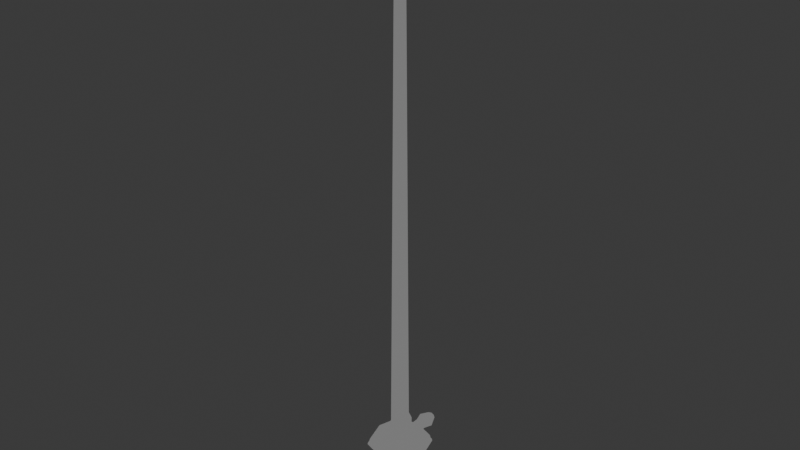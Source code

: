 # Source: sword.blend  (saved by Blender 5.0.118; exported with 4.5.12 LTS)
import bpy
from mathutils import Matrix  # noqa: F401  (used for matrix-valued properties, if any)

bpy.ops.wm.read_factory_settings(use_empty=True)
scene = bpy.context.scene
scene.name = 'Scene'

# ---- collections
col_collection = bpy.data.collections.new('Collection'); scene.collection.children.link(col_collection)

# ---- materials (node trees are filled in below, after node groups)
mat_metal = bpy.data.materials.new('Metal')
mat_grip = bpy.data.materials.new('Grip')

# ---- material node trees
mat_metal.use_nodes = True; mat_metal.node_tree.nodes.clear()
_N = mat_metal.node_tree.nodes; _L = mat_metal.node_tree.links
n0 = _N.new('ShaderNodeOutputMaterial'); n0.name = 'Material Output'; n0.location = (200, 100)
n1 = _N.new('ShaderNodeRGB'); n1.name = 'Color'; n1.location = (-128, 98)
n1.outputs[0].default_value = (0.196, 0.196, 0.196, 1.0)
_L.new(n1.outputs[0], n0.inputs[0])
n0.is_active_output = True
mat_grip.use_nodes = True; mat_grip.node_tree.nodes.clear()
_N = mat_grip.node_tree.nodes; _L = mat_grip.node_tree.links
n0 = _N.new('ShaderNodeOutputMaterial'); n0.name = 'Material Output'; n0.location = (200, 100)
n1 = _N.new('ShaderNodeRGB'); n1.name = 'Color'; n1.location = (-154, 129)
n1.outputs[0].default_value = (0.04323, 0.04323, 0.04323, 1.0)
_L.new(n1.outputs[0], n0.inputs[0])
n0.is_active_output = True

# ---- world
world_world = bpy.data.worlds.new('World'); scene.world = world_world
world_world.use_nodes = True; world_world.node_tree.nodes.clear()
_N = world_world.node_tree.nodes; _L = world_world.node_tree.links
n0 = _N.new('ShaderNodeOutputWorld'); n0.name = 'World Output'; n0.location = (200, 100)
n1 = _N.new('ShaderNodeBackground'); n1.name = 'Background'; n1.location = (-200, 100)
n1.inputs[0].default_value = (0.05088, 0.05088, 0.05088, 1.0)
_L.new(n1.outputs[0], n0.inputs[0])
n0.is_active_output = True
world_world.color = (0.05088, 0.05088, 0.05088)
world_world.sun_shadow_jitter_overblur = 0.0

# ---- meshes
me_cube_001 = bpy.data.meshes.new('Cube.001')
me_cube_001.from_pydata([(-0.005594, -0.02455, 0.1121), (-0.0008481, -0.002626, 1.04), (-0.005594, 0.02457, 0.1121), (-0.0008481, 0.002626, 1.04), (0.005594, -0.02455, 0.1121), (0.0008481, -0.002626, 1.04), (0.005594, 0.02457, 0.1121), (0.0008481, 0.002626, 1.04), (6.322e-12, 0.02455, 0.1121), (8.873e-12, 0.003149, 1.04), (6.322e-12, -0.02455, 0.1121), (8.873e-12, -0.003149, 1.04), (-0.006193, 0.0, 0.1121), (-0.000939, 0.0, 1.04), (0.006193, 0.0, 0.1121), (0.000939, 0.0, 1.04), (6.322e-12, 0.0, 0.1121), (-0.002492, -0.009724, 0.9946), (-0.002492, 0.009724, 0.9946), (0.002492, 0.009724, 0.9946), (0.002492, -0.009724, 0.9946), (6.162e-12, -0.01166, 0.9946), (6.162e-12, 0.01166, 0.9946), (0.002759, 0.0, 0.9946), (-0.002759, 0.0, 0.9946), (-0.0001873, -0.0006654, 1.048), (-0.0001873, 0.0006654, 1.048), (0.0001873, -0.0006654, 1.048), (0.0001873, 0.0006654, 1.048), (4.024e-12, 0.000798, 1.048), (4.024e-12, -0.000798, 1.048), (-0.0002074, 0.0, 1.048), (0.0002074, 0.0, 1.048), (4.024e-12, 0.0, 1.048), (-0.005632, 0.02466, 0.1415), (0.005632, 0.02466, 0.1415), (0.005632, -0.02464, 0.1415), (8.673e-12, -0.02466, 0.1415), (8.673e-12, 0.02466, 0.1415), (0.006235, 0.0, 0.1415), (-0.006235, 0.0, 0.1415), (-0.005632, -0.02464, 0.1415), (-0.005086, -0.0177, 0.1562), (-0.005086, 0.0177, 0.1562), (0.005086, 0.0177, 0.1562), (0.005086, -0.0177, 0.1562), (7.884e-12, -0.02122, 0.1562), (7.884e-12, 0.02122, 0.1562), (0.00563, 0.0, 0.1562), (-0.00563, 0.0, 0.1562), (-0.00167, -0.006864, 1.017), (-0.00167, 0.006864, 1.017), (0.00167, 0.006864, 1.017), (0.00167, -0.006864, 1.017), (7.517e-12, -0.008232, 1.017), (7.517e-12, 0.008232, 1.017), (0.001849, 6.495e-12, 1.017), (-0.001849, 6.495e-12, 1.017)], [], [(57, 13, 3, 51), (55, 9, 7, 52), (56, 15, 5, 53), (54, 11, 1, 50), (16, 14, 4, 10), (13, 1, 25, 31), (48, 23, 20, 45), (47, 22, 19, 44), (49, 24, 18, 43), (45, 20, 21, 46), (44, 19, 23, 48), (43, 18, 22, 47), (3, 13, 31, 26), (12, 16, 10, 0), (53, 5, 11, 54), (51, 3, 9, 55), (2, 8, 16, 12), (15, 7, 28, 32), (42, 17, 24, 49), (5, 15, 32, 27), (8, 6, 14, 16), (52, 7, 15, 56), (50, 1, 13, 57), (33, 31, 25, 30), (32, 33, 30, 27), (28, 29, 33, 32), (29, 26, 31, 33), (1, 11, 30, 25), (7, 9, 29, 28), (11, 5, 27, 30), (9, 3, 26, 29), (46, 21, 17, 42), (10, 37, 41, 0), (0, 41, 40, 12), (2, 34, 38, 8), (6, 35, 39, 14), (4, 36, 37, 10), (12, 40, 34, 2), (8, 38, 35, 6), (14, 39, 36, 4), (37, 46, 42, 41), (41, 42, 49, 40), (34, 43, 47, 38), (35, 44, 48, 39), (36, 45, 46, 37), (40, 49, 43, 34), (38, 47, 44, 35), (39, 48, 45, 36), (17, 50, 57, 24), (19, 52, 56, 23), (18, 51, 55, 22), (20, 53, 54, 21), (21, 54, 50, 17), (23, 56, 53, 20), (22, 55, 52, 19), (24, 57, 51, 18)])
me_cube_001.polygons.foreach_set('use_smooth', [True] * 56)
_uv = me_cube_001.uv_layers.new(name='UVMap')
_uv.uv.foreach_set('vector', [0.6195, 0.125, 0.625, 0.125, 0.625, 0.25, 0.6195, 0.25, 0.6195, 0.375, 0.625, 0.375, 0.625, 0.5, 0.6195, 0.5, 0.6195, 0.625, 0.625, 0.625, 0.625, 0.75, 0.6195, 0.75, 0.6195, 0.875, 0.625, 0.875, 0.625, 1.0, 0.6195, 1.0, 0.25, 0.625, 0.375, 0.625, 0.375, 0.75, 0.25, 0.75, 0.625, 0.125, 0.625, 0.0, 0.625, 0.0, 0.625, 0.125, 0.3848, 0.625, 0.6141, 0.625, 0.6141, 0.75, 0.3848, 0.75, 0.3848, 0.375, 0.6141, 0.375, 0.6141, 0.5, 0.3848, 0.5, 0.3848, 0.125, 0.6141, 0.125, 0.6141, 0.25, 0.3848, 0.25, 0.3848, 0.75, 0.6141, 0.75, 0.6141, 0.875, 0.3848, 0.875, 0.3848, 0.5, 0.6141, 0.5, 0.6141, 0.625, 0.3848, 0.625, 0.3848, 0.25, 0.6141, 0.25, 0.6141, 0.375, 0.3848, 0.375, 0.625, 0.25, 0.625, 0.125, 0.625, 0.125, 0.625, 0.25, 0.125, 0.625, 0.25, 0.625, 0.25, 0.75, 0.125, 0.75, 0.6195, 0.75, 0.625, 0.75, 0.625, 0.875, 0.6195, 0.875, 0.6195, 0.25, 0.625, 0.25, 0.625, 0.375, 0.6195, 0.375, 0.125, 0.5, 0.25, 0.5, 0.25, 0.625, 0.125, 0.625, 0.625, 0.625, 0.625, 0.5, 0.625, 0.5, 0.625, 0.625, 0.3848, 0.0, 0.6141, 0.0, 0.6141, 0.125, 0.3848, 0.125, 0.625, 0.75, 0.625, 0.625, 0.625, 0.625, 0.625, 0.75, 0.25, 0.5, 0.375, 0.5, 0.375, 0.625, 0.25, 0.625, 0.6195, 0.5, 0.625, 0.5, 0.625, 0.625, 0.6195, 0.625, 0.6195, 0.0, 0.625, 0.0, 0.625, 0.125, 0.6195, 0.125, 0.75, 0.625, 0.875, 0.625, 0.875, 0.75, 0.75, 0.75, 0.625, 0.625, 0.75, 0.625, 0.75, 0.75, 0.625, 0.75, 0.625, 0.5, 0.75, 0.5, 0.75, 0.625, 0.625, 0.625, 0.75, 0.5, 0.875, 0.5, 0.875, 0.625, 0.75, 0.625, 0.625, 1.0, 0.625, 0.875, 0.625, 0.875, 0.625, 1.0, 0.625, 0.5, 0.625, 0.375, 0.625, 0.375, 0.625, 0.5, 0.625, 0.875, 0.625, 0.75, 0.625, 0.75, 0.625, 0.875, 0.625, 0.375, 0.625, 0.25, 0.625, 0.25, 0.625, 0.375, 0.3848, 0.875, 0.6141, 0.875, 0.6141, 1.0, 0.3848, 1.0, 0.375, 0.875, 0.3809, 0.875, 0.3809, 1.0, 0.375, 1.0, 0.375, 0.0, 0.3809, 0.0, 0.3809, 0.125, 0.375, 0.125, 0.375, 0.25, 0.3809, 0.25, 0.3809, 0.375, 0.375, 0.375, 0.375, 0.5, 0.3809, 0.5, 0.3809, 0.625, 0.375, 0.625, 0.375, 0.75, 0.3809, 0.75, 0.3809, 0.875, 0.375, 0.875, 0.375, 0.125, 0.3809, 0.125, 0.3809, 0.25, 0.375, 0.25, 0.375, 0.375, 0.3809, 0.375, 0.3809, 0.5, 0.375, 0.5, 0.375, 0.625, 0.3809, 0.625, 0.3809, 0.75, 0.375, 0.75, 0.3809, 0.875, 0.3848, 0.875, 0.3848, 1.0, 0.3809, 1.0, 0.3809, 0.0, 0.3848, 0.0, 0.3848, 0.125, 0.3809, 0.125, 0.3809, 0.25, 0.3848, 0.25, 0.3848, 0.375, 0.3809, 0.375, 0.3809, 0.5, 0.3848, 0.5, 0.3848, 0.625, 0.3809, 0.625, 0.3809, 0.75, 0.3848, 0.75, 0.3848, 0.875, 0.3809, 0.875, 0.3809, 0.125, 0.3848, 0.125, 0.3848, 0.25, 0.3809, 0.25, 0.3809, 0.375, 0.3848, 0.375, 0.3848, 0.5, 0.3809, 0.5, 0.3809, 0.625, 0.3848, 0.625, 0.3848, 0.75, 0.3809, 0.75, 0.6141, 0.0, 0.6195, 0.0, 0.6195, 0.125, 0.6141, 0.125, 0.6141, 0.5, 0.6195, 0.5, 0.6195, 0.625, 0.6141, 0.625, 0.6141, 0.25, 0.6195, 0.25, 0.6195, 0.375, 0.6141, 0.375, 0.6141, 0.75, 0.6195, 0.75, 0.6195, 0.875, 0.6141, 0.875, 0.6141, 0.875, 0.6195, 0.875, 0.6195, 1.0, 0.6141, 1.0, 0.6141, 0.625, 0.6195, 0.625, 0.6195, 0.75, 0.6141, 0.75, 0.6141, 0.375, 0.6195, 0.375, 0.6195, 0.5, 0.6141, 0.5, 0.6141, 0.125, 0.6195, 0.125, 0.6195, 0.25, 0.6141, 0.25])
me_cube_001.materials.append(mat_metal)
me_cube_001.update()
me_cube_002 = bpy.data.meshes.new('Cube.002')
me_cube_002.from_pydata([(-0.02669, 0.08653, 0.1016), (-0.02669, 0.08653, 0.1115), (0.02669, 0.08653, 0.1016), (0.02669, 0.08653, 0.1115), (-0.03497, 0.0, 0.101), (-0.03497, 0.0, 0.1121), (0.03497, 0.0, 0.101), (0.03497, 0.0, 0.1121), (-0.0381, 0.05727, 0.1115), (0.0381, 0.05727, 0.1016), (-0.0381, 0.05727, 0.1016), (0.0381, 0.05727, 0.1115), (-0.05594, 0.07187, 0.1128), (0.05594, 0.07187, 0.1003), (-0.05594, 0.07187, 0.1003), (0.05594, 0.07187, 0.1128), (0.0, 0.08797, 0.1005), (0.0, 0.08797, 0.1126), (2.29e-10, 0.0, 0.1121), (2.29e-10, 0.0, 0.101), (0.0, 0.05727, 0.1004), (0.0, 0.05727, 0.1127), (0.0, 0.07187, 0.1142), (0.0, 0.07187, 0.0989), (-0.03402, 0.08653, 0.1065), (0.03402, 0.08653, 0.1065), (0.03497, 0.0, 0.1065), (-0.03497, 0.0, 0.1065), (0.0419, 0.05727, 0.1065), (-0.0419, 0.05727, 0.1065), (0.06152, 0.07187, 0.1065), (-0.06152, 0.07187, 0.1065), (0.0, 0.08797, 0.1065), (-0.02669, -0.08653, 0.1016), (-0.02669, -0.08653, 0.1115), (0.02669, -0.08653, 0.1016), (0.02669, -0.08653, 0.1115), (-0.0381, -0.05727, 0.1115), (0.0381, -0.05727, 0.1016), (-0.0381, -0.05727, 0.1016), (0.0381, -0.05727, 0.1115), (-0.05594, -0.07187, 0.1128), (0.05594, -0.07187, 0.1003), (-0.05594, -0.07187, 0.1003), (0.05594, -0.07187, 0.1128), (0.0, -0.08797, 0.1005), (0.0, -0.08797, 0.1126), (0.0, -0.05727, 0.1004), (0.0, -0.05727, 0.1127), (0.0, -0.07187, 0.1142), (0.0, -0.07187, 0.0989), (-0.03402, -0.08653, 0.1065), (0.03402, -0.08653, 0.1065), (0.0419, -0.05727, 0.1065), (-0.0419, -0.05727, 0.1065), (0.06152, -0.07187, 0.1065), (-0.06152, -0.07187, 0.1065), (0.0, -0.08797, 0.1065)], [], [(31, 12, 1, 24), (32, 17, 3, 25), (21, 8, 5, 18), (20, 9, 6, 19), (28, 11, 7, 26), (30, 15, 11, 28), (23, 13, 9, 20), (22, 12, 8, 21), (27, 5, 8, 29), (17, 1, 12, 22), (16, 2, 13, 23), (25, 3, 15, 30), (29, 8, 12, 31), (0, 16, 23, 14), (3, 17, 22, 15), (15, 22, 21, 11), (14, 23, 20, 10), (10, 20, 19, 4), (11, 21, 18, 7), (24, 1, 17, 32), (0, 24, 32, 16), (10, 29, 31, 14), (2, 25, 30, 13), (4, 27, 29, 10), (13, 30, 28, 9), (9, 28, 26, 6), (16, 32, 25, 2), (14, 31, 24, 0), (56, 51, 34, 41), (57, 52, 36, 46), (48, 18, 5, 37), (47, 19, 6, 38), (53, 26, 7, 40), (55, 53, 40, 44), (50, 47, 38, 42), (49, 48, 37, 41), (27, 54, 37, 5), (46, 49, 41, 34), (45, 50, 42, 35), (52, 55, 44, 36), (54, 56, 41, 37), (33, 43, 50, 45), (36, 44, 49, 46), (44, 40, 48, 49), (43, 39, 47, 50), (39, 4, 19, 47), (40, 7, 18, 48), (51, 57, 46, 34), (33, 45, 57, 51), (39, 43, 56, 54), (35, 42, 55, 52), (4, 39, 54, 27), (42, 38, 53, 55), (38, 6, 26, 53), (45, 35, 52, 57), (43, 33, 51, 56)])
me_cube_002.polygons.foreach_set('use_smooth', [True] * 56)
_uv = me_cube_002.uv_layers.new(name='UVMap')
_uv.uv.foreach_set('vector', [0.5, 0.2325, 0.625, 0.2325, 0.625, 0.25, 0.5, 0.25, 0.5, 0.375, 0.625, 0.375, 0.625, 0.5, 0.5, 0.5, 0.75, 0.5351, 0.875, 0.5351, 0.875, 0.625, 0.75, 0.625, 0.25, 0.5351, 0.375, 0.5351, 0.375, 0.625, 0.25, 0.625, 0.5, 0.5351, 0.625, 0.5351, 0.625, 0.625, 0.5, 0.625, 0.5, 0.5175, 0.625, 0.5175, 0.625, 0.5351, 0.5, 0.5351, 0.25, 0.5175, 0.375, 0.5175, 0.375, 0.5351, 0.25, 0.5351, 0.75, 0.5175, 0.875, 0.5175, 0.875, 0.5351, 0.75, 0.5351, 0.5, 0.125, 0.625, 0.125, 0.625, 0.2149, 0.5, 0.2149, 0.75, 0.5, 0.875, 0.5, 0.875, 0.5175, 0.75, 0.5175, 0.25, 0.5, 0.375, 0.5, 0.375, 0.5175, 0.25, 0.5175, 0.5, 0.5, 0.625, 0.5, 0.625, 0.5175, 0.5, 0.5175, 0.5, 0.2149, 0.625, 0.2149, 0.625, 0.2325, 0.5, 0.2325, 0.125, 0.5, 0.25, 0.5, 0.25, 0.5175, 0.125, 0.5175, 0.625, 0.5, 0.75, 0.5, 0.75, 0.5175, 0.625, 0.5175, 0.625, 0.5175, 0.75, 0.5175, 0.75, 0.5351, 0.625, 0.5351, 0.125, 0.5175, 0.25, 0.5175, 0.25, 0.5351, 0.125, 0.5351, 0.125, 0.5351, 0.25, 0.5351, 0.25, 0.625, 0.125, 0.625, 0.625, 0.5351, 0.75, 0.5351, 0.75, 0.625, 0.625, 0.625, 0.5, 0.25, 0.625, 0.25, 0.625, 0.375, 0.5, 0.375, 0.375, 0.25, 0.5, 0.25, 0.5, 0.375, 0.375, 0.375, 0.375, 0.2149, 0.5, 0.2149, 0.5, 0.2325, 0.375, 0.2325, 0.375, 0.5, 0.5, 0.5, 0.5, 0.5175, 0.375, 0.5175, 0.375, 0.125, 0.5, 0.125, 0.5, 0.2149, 0.375, 0.2149, 0.375, 0.5175, 0.5, 0.5175, 0.5, 0.5351, 0.375, 0.5351, 0.375, 0.5351, 0.5, 0.5351, 0.5, 0.625, 0.375, 0.625, 0.375, 0.375, 0.5, 0.375, 0.5, 0.5, 0.375, 0.5, 0.375, 0.2325, 0.5, 0.2325, 0.5, 0.25, 0.375, 0.25, 0.5, 0.2325, 0.5, 0.25, 0.625, 0.25, 0.625, 0.2325, 0.5, 0.375, 0.5, 0.5, 0.625, 0.5, 0.625, 0.375, 0.75, 0.5351, 0.75, 0.625, 0.875, 0.625, 0.875, 0.5351, 0.25, 0.5351, 0.25, 0.625, 0.375, 0.625, 0.375, 0.5351, 0.5, 0.5351, 0.5, 0.625, 0.625, 0.625, 0.625, 0.5351, 0.5, 0.5175, 0.5, 0.5351, 0.625, 0.5351, 0.625, 0.5175, 0.25, 0.5175, 0.25, 0.5351, 0.375, 0.5351, 0.375, 0.5175, 0.75, 0.5175, 0.75, 0.5351, 0.875, 0.5351, 0.875, 0.5175, 0.5, 0.125, 0.5, 0.2149, 0.625, 0.2149, 0.625, 0.125, 0.75, 0.5, 0.75, 0.5175, 0.875, 0.5175, 0.875, 0.5, 0.25, 0.5, 0.25, 0.5175, 0.375, 0.5175, 0.375, 0.5, 0.5, 0.5, 0.5, 0.5175, 0.625, 0.5175, 0.625, 0.5, 0.5, 0.2149, 0.5, 0.2325, 0.625, 0.2325, 0.625, 0.2149, 0.125, 0.5, 0.125, 0.5175, 0.25, 0.5175, 0.25, 0.5, 0.625, 0.5, 0.625, 0.5175, 0.75, 0.5175, 0.75, 0.5, 0.625, 0.5175, 0.625, 0.5351, 0.75, 0.5351, 0.75, 0.5175, 0.125, 0.5175, 0.125, 0.5351, 0.25, 0.5351, 0.25, 0.5175, 0.125, 0.5351, 0.125, 0.625, 0.25, 0.625, 0.25, 0.5351, 0.625, 0.5351, 0.625, 0.625, 0.75, 0.625, 0.75, 0.5351, 0.5, 0.25, 0.5, 0.375, 0.625, 0.375, 0.625, 0.25, 0.375, 0.25, 0.375, 0.375, 0.5, 0.375, 0.5, 0.25, 0.375, 0.2149, 0.375, 0.2325, 0.5, 0.2325, 0.5, 0.2149, 0.375, 0.5, 0.375, 0.5175, 0.5, 0.5175, 0.5, 0.5, 0.375, 0.125, 0.375, 0.2149, 0.5, 0.2149, 0.5, 0.125, 0.375, 0.5175, 0.375, 0.5351, 0.5, 0.5351, 0.5, 0.5175, 0.375, 0.5351, 0.375, 0.625, 0.5, 0.625, 0.5, 0.5351, 0.375, 0.375, 0.375, 0.5, 0.5, 0.5, 0.5, 0.375, 0.375, 0.2325, 0.375, 0.25, 0.5, 0.25, 0.5, 0.2325])
me_cube_002.materials.append(mat_metal)
me_cube_002.update()
me_cube_003 = bpy.data.meshes.new('Cube.003')
me_cube_003.from_pydata([(-0.006134, -0.006134, -0.04648), (-0.01392, -0.01392, 0.06444), (-0.006134, 0.006134, -0.04648), (-0.01392, 0.01392, 0.06444), (0.006134, -0.006134, -0.04648), (0.01392, -0.01392, 0.06444), (0.006134, 0.006134, -0.04648), (0.01392, 0.01392, 0.06444), (-0.007999, 0.0, -0.04648), (-0.01815, 4.222e-12, 0.06443), (0.007999, 0.0, -0.04648), (0.01815, 4.222e-12, 0.06443), (1e-11, 0.007999, -0.04648), (3.724e-11, 0.01815, 0.06443), (1e-11, -0.007999, -0.04648), (3.724e-11, -0.01815, 0.06443), (-0.04864, -3.291e-10, 0.06198), (1e-11, 0.0, -0.04648), (-0.01828, -1.185e-11, 0.07512), (5.331e-11, -1.185e-11, 0.07512), (-0.0373, 0.0373, 0.06198), (1.412e-10, 0.04864, 0.06198), (0.0373, 0.0373, 0.06198), (0.04313, -2.863e-10, 0.06199), (0.03308, -0.03308, 0.06198), (1.178e-10, -0.04313, 0.06199), (-0.0373, -0.0373, 0.06198), (-0.04864, -3.291e-10, 0.06433), (-0.0373, -0.0373, 0.06433), (0.04686, -3.291e-10, 0.06813), (0.03594, 0.03594, 0.06814), (-0.03594, 0.03594, 0.06814), (1.412e-10, 0.04686, 0.06813), (0.03594, -0.03594, 0.06814), (1.412e-10, -0.04864, 0.06433), (-0.01053, -0.01053, -0.01835), (-0.01053, 0.01053, -0.01835), (0.01053, 0.01053, -0.01835), (0.01053, -0.01053, -0.01835), (0.01372, 0.0, -0.01835), (-0.01372, 0.0, -0.01835), (0.0, -0.01372, -0.01835), (0.0, 0.01372, -0.01835), (-0.00972, 0.00972, -0.03965), (0.00972, 0.00972, -0.03965), (0.00972, -0.00972, -0.03965), (0.01267, 0.0, -0.03965), (-0.01267, 0.0, -0.03965), (1.022e-11, -0.01267, -0.03965), (1.022e-11, 0.01267, -0.03965), (-0.00972, -0.00972, -0.03965), (-0.01176, -0.01176, 0.03992), (-0.01176, 0.01176, 0.03992), (0.01176, 0.01176, 0.03992), (0.01176, -0.01176, 0.03992), (0.01534, 0.0, 0.03992), (-0.01534, 0.0, 0.03992), (0.0, -0.01534, 0.03992), (0.0, 0.01534, 0.03992), (-0.00851, -0.00851, -0.03294), (-0.00851, 0.00851, -0.03294), (0.00851, 0.00851, -0.03294), (0.00851, -0.00851, -0.03294), (0.0111, 0.0, -0.03294), (-0.0111, 0.0, -0.03294), (6.231e-12, -0.0111, -0.03294), (6.231e-12, 0.0111, -0.03294), (-0.01402, 0.01402, 0.07512), (5.331e-11, 0.01828, 0.07512), (0.01402, 0.01402, 0.07512), (0.01828, -1.185e-11, 0.07512), (0.01402, -0.01402, 0.07512), (5.331e-11, -0.01828, 0.07512), (-0.01402, -0.01402, 0.07512), (-0.04686, -3.291e-10, 0.06813), (-0.0373, 0.0373, 0.06433), (1.412e-10, 0.04864, 0.06433), (0.0373, 0.0373, 0.06433), (0.04864, -3.291e-10, 0.06433), (0.0373, -0.0373, 0.06433), (1.412e-10, -0.04686, 0.06813), (-0.03594, -0.03594, 0.06814), (-0.01828, -1.185e-11, 0.06617), (-0.01402, 0.01402, 0.06617), (5.331e-11, 0.01828, 0.06617), (0.01402, 0.01402, 0.06617), (0.01828, -1.185e-11, 0.06617), (0.01402, -0.01402, 0.06617), (5.331e-11, -0.01828, 0.06617), (-0.01402, -0.01402, 0.06617), (-0.04313, -2.863e-10, 0.06199), (-0.03308, 0.03308, 0.06198), (1.178e-10, 0.04313, 0.06199), (0.03308, 0.03308, 0.06198), (0.04864, -3.291e-10, 0.06198), (0.0373, -0.0373, 0.06198), (1.412e-10, -0.04864, 0.06198), (-0.03308, -0.03308, 0.06198), (-0.01973, 0.01973, 0.06573), (-0.02573, -8.391e-11, 0.06573), (-0.01973, -0.01973, 0.06573), (0.01973, 0.01973, 0.06573), (6.167e-11, 0.02573, 0.06573), (0.02573, -8.391e-11, 0.06573), (0.01973, -0.01973, 0.06573), (6.167e-11, -0.02573, 0.06573), (-0.02122, 0.02122, 0.07494), (-0.02767, -1.161e-10, 0.07494), (0.02122, 0.02122, 0.07494), (8.22e-11, 0.02767, 0.07494), (0.02122, -0.02122, 0.07494), (0.02767, -1.161e-10, 0.07494), (-0.02122, -0.02122, 0.07494), (8.22e-11, -0.02767, 0.07494), (-0.02395, 0.02395, 0.07368), (0.02395, 0.02395, 0.07368), (0.02395, -0.02395, 0.07368), (-0.02395, -0.02395, 0.07368), (-0.03122, -1.555e-10, 0.07368), (9.313e-11, 0.03122, 0.07368), (0.03122, -1.555e-10, 0.07368), (9.313e-11, -0.03122, 0.07368), (-0.05192, -3.248e-10, 0.0544), (-0.03981, 0.03981, 0.0544), (1.214e-10, 0.05192, 0.0544), (0.03981, 0.03981, 0.0544), (0.05192, -3.248e-10, 0.0544), (0.03981, -0.03981, 0.0544), (1.214e-10, -0.05192, 0.0544), (-0.03981, -0.03981, 0.0544), (-0.04604, -2.791e-10, 0.0544), (-0.03531, 0.03531, 0.0544), (9.636e-11, 0.04604, 0.0544), (0.03531, 0.03531, 0.0544), (0.04604, -2.791e-10, 0.0544), (0.03531, -0.03531, 0.0544), (9.636e-11, -0.04604, 0.0544), (-0.03531, -0.03531, 0.0544), (0.05153, -3.322e-10, 0.05743), (1.307e-10, 0.05153, 0.05743), (0.03952, 0.03952, 0.05743), (0.03952, -0.03952, 0.05743), (1.307e-10, -0.05153, 0.05743), (-0.03952, -0.03952, 0.05743), (-0.05153, -3.322e-10, 0.05743), (-0.03952, 0.03952, 0.05743), (-0.0104, 0.0104, 0.0334), (0.0104, 0.0104, 0.0334), (0.0104, -0.0104, 0.0334), (0.01356, 0.0, 0.0334), (-0.01356, 0.0, 0.0334), (0.0, -0.01356, 0.0334), (0.0, 0.01356, 0.0334), (-0.0104, -0.0104, 0.0334), (-0.01478, 0.04796, 0.04249), (-0.007156, 0.05427, 0.02366), (-0.007197, 0.0552, 9.607e-05), (-0.007186, 0.04986, -0.0155), (-0.006936, 0.03961, -0.02896), (-0.007696, 0.0259, -0.03618), (1.536e-12, 0.02896, -0.03722), (1.414e-12, 0.04342, -0.03068), (-8.635e-12, 0.05607, -0.01553), (-2.705e-12, 0.06294, 0.001967), (1.237e-12, 0.06185, 0.02592), (3.912e-11, 0.05696, 0.04326), (0.007696, 0.0259, -0.03618), (0.006936, 0.03961, -0.02896), (0.007186, 0.04986, -0.0155), (0.007197, 0.0552, 9.607e-05), (0.007156, 0.05427, 0.02366), (0.01478, 0.04796, 0.04249), (0.006763, 0.0242, -0.02985), (0.006115, 0.0365, -0.02362), (0.006355, 0.04454, -0.01374), (0.006373, 0.04987, -0.0002859), (0.006339, 0.04975, 0.02292), (0.01311, 0.04422, 0.04225), (-1.886e-12, 0.02688, -0.03078), (-2.061e-12, 0.03985, -0.02516), (-1.316e-11, 0.05004, -0.01378), (-7.503e-12, 0.05673, 0.001365), (-3.494e-12, 0.05648, 0.02492), (2.978e-11, 0.05221, 0.04294), (-0.006763, 0.0242, -0.02985), (-0.006115, 0.0365, -0.02362), (-0.006355, 0.04454, -0.01374), (-0.006373, 0.04987, -0.0002859), (-0.006339, 0.04975, 0.02292), (-0.01311, 0.04422, 0.04225), (1.135e-10, 0.05395, 0.04878), (0.02336, 0.04397, 0.04845), (0.02071, 0.04005, 0.04835), (9.88e-11, 0.0489, 0.04865), (-0.02071, 0.04005, 0.04835), (-0.02336, 0.04397, 0.04845), (-0.00881, 0.05125, 0.03308), (1.621e-11, 0.05969, 0.03459), (0.00881, 0.05125, 0.03308), (0.00781, 0.04709, 0.03258), (1.056e-11, 0.05457, 0.03393), (-0.00781, 0.04709, 0.03258), (1.192e-10, 0.05248, 0.05284), (0.03525, 0.04097, 0.05275), (0.03126, 0.03662, 0.05272), (9.704e-11, 0.04683, 0.05281), (-0.03126, 0.03662, 0.05272), (-0.03525, 0.04097, 0.05275)], [], [(56, 82, 83, 52), (58, 84, 85, 53), (55, 86, 87, 54), (57, 88, 89, 51), (17, 10, 4, 14), (104, 103, 23, 24), (103, 101, 93, 23), (12, 6, 10, 17), (53, 85, 86, 55), (51, 89, 82, 56), (2, 12, 17, 8), (106, 67, 68, 109), (108, 69, 70, 111), (8, 17, 14, 0), (54, 87, 88, 57), (52, 83, 84, 58), (19, 18, 73, 72), (68, 67, 18, 19), (69, 68, 19, 70), (70, 19, 72, 71), (102, 98, 91, 92), (99, 100, 97, 90), (112, 73, 18, 107), (101, 102, 92, 93), (26, 96, 34, 28), (20, 16, 27, 75), (16, 26, 28, 27), (94, 22, 77, 78), (22, 21, 76, 77), (96, 95, 79, 34), (21, 20, 75, 76), (95, 94, 78, 79), (105, 104, 24, 25), (110, 71, 72, 113), (98, 99, 90, 91), (109, 68, 69, 108), (111, 70, 71, 110), (100, 105, 25, 97), (113, 72, 73, 112), (60, 36, 42, 66), (62, 38, 41, 65), (59, 35, 40, 64), (61, 37, 39, 63), (65, 41, 35, 59), (63, 39, 38, 62), (66, 42, 37, 61), (64, 40, 36, 60), (8, 47, 43, 2), (12, 49, 44, 6), (10, 46, 45, 4), (14, 48, 50, 0), (6, 44, 46, 10), (0, 50, 47, 8), (4, 45, 48, 14), (2, 43, 49, 12), (146, 52, 58, 152), (148, 54, 57, 151), (153, 51, 56, 150), (147, 53, 55, 149), (151, 57, 51, 153), (149, 55, 54, 148), (152, 58, 53, 147), (150, 56, 52, 146), (47, 64, 60, 43), (192, 193, 183, 177), (46, 63, 62, 45), (48, 65, 59, 50), (44, 61, 63, 46), (50, 59, 64, 47), (45, 62, 65, 48), (191, 192, 177, 171), (74, 31, 75, 27), (32, 30, 77, 76), (29, 33, 79, 78), (80, 81, 28, 34), (81, 74, 27, 28), (30, 29, 78, 77), (31, 32, 76, 75), (33, 80, 34, 79), (9, 3, 83, 82), (13, 7, 85, 84), (11, 5, 87, 86), (15, 1, 89, 88), (1, 9, 82, 89), (7, 11, 86, 85), (3, 13, 84, 83), (5, 15, 88, 87), (143, 144, 122, 129), (92, 91, 131, 132), (142, 143, 129, 128), (23, 93, 133, 134), (138, 141, 127, 126), (90, 97, 137, 130), (139, 140, 125, 124), (141, 142, 128, 127), (1, 15, 105, 100), (3, 9, 99, 98), (15, 5, 104, 105), (7, 13, 102, 101), (9, 1, 100, 99), (13, 3, 98, 102), (11, 7, 101, 103), (5, 11, 103, 104), (107, 18, 67, 106), (118, 107, 106, 114), (121, 113, 112, 117), (120, 111, 110, 116), (119, 109, 108, 115), (116, 110, 113, 121), (117, 112, 107, 118), (115, 108, 111, 120), (114, 106, 109, 119), (31, 114, 119, 32), (30, 115, 120, 29), (81, 117, 118, 74), (33, 116, 121, 80), (32, 119, 115, 30), (29, 120, 116, 33), (80, 121, 117, 81), (74, 118, 114, 31), (131, 130, 122, 123), (190, 191, 171, 165), (135, 134, 126, 127), (137, 136, 128, 129), (130, 137, 129, 122), (134, 133, 125, 126), (195, 190, 165, 154), (136, 135, 127, 128), (25, 24, 135, 136), (91, 90, 130, 131), (140, 138, 126, 125), (93, 92, 132, 133), (24, 23, 134, 135), (145, 139, 124, 123), (144, 145, 123, 122), (97, 25, 136, 137), (16, 20, 145, 144), (20, 21, 139, 145), (22, 94, 138, 140), (95, 96, 142, 141), (21, 22, 140, 139), (94, 95, 141, 138), (96, 26, 143, 142), (26, 16, 144, 143), (40, 150, 146, 36), (42, 152, 147, 37), (39, 149, 148, 38), (41, 151, 153, 35), (37, 147, 149, 39), (35, 153, 150, 40), (38, 148, 151, 41), (36, 146, 152, 42), (193, 194, 189, 183), (194, 195, 154, 189), (196, 197, 164, 155), (155, 164, 163, 156), (156, 163, 162, 157), (157, 162, 161, 158), (158, 161, 160, 159), (159, 160, 49, 43), (197, 198, 170, 164), (164, 170, 169, 163), (163, 169, 168, 162), (162, 168, 167, 161), (161, 167, 166, 160), (160, 166, 44, 49), (198, 199, 176, 170), (170, 176, 175, 169), (169, 175, 174, 168), (168, 174, 173, 167), (167, 173, 172, 166), (166, 172, 61, 44), (199, 200, 182, 176), (176, 182, 181, 175), (175, 181, 180, 174), (174, 180, 179, 173), (173, 179, 178, 172), (172, 178, 66, 61), (200, 201, 188, 182), (182, 188, 187, 181), (181, 187, 186, 180), (180, 186, 185, 179), (179, 185, 184, 178), (178, 184, 60, 66), (201, 196, 155, 188), (188, 155, 156, 187), (187, 156, 157, 186), (186, 157, 158, 185), (185, 158, 159, 184), (184, 159, 43, 60), (206, 207, 195, 194), (205, 206, 194, 193), (207, 202, 190, 195), (202, 203, 191, 190), (203, 204, 192, 191), (204, 205, 193, 192), (189, 154, 196, 201), (183, 189, 201, 200), (177, 183, 200, 199), (171, 177, 199, 198), (165, 171, 198, 197), (154, 165, 197, 196), (133, 132, 205, 204), (125, 133, 204, 203), (124, 125, 203, 202), (123, 124, 202, 207), (132, 131, 206, 205), (131, 123, 207, 206)])
me_cube_003.polygons.foreach_set('use_smooth', [True] * 208)
me_cube_003.polygons.foreach_set('material_index', [1, 1, 1, 1, 0, 0, 0, 0, 1, 1, 0, 0, 0, 0, 1, 1, 0, 0, 0, 0, 0, 0, 0, 0, 0, 0, 0, 0, 0, 0, 0, 0, 0, 0, 0, 0, 0, 0, 0, 1, 1, 1, 1, 1, 1, 1, 1, 0, 0, 0, 0, 0, 0, 0, 0, 1, 1, 1, 1, 1, 1, 1, 1, 0, 1, 0, 0, 0, 0, 0, 0, 0, 0, 0, 0, 0, 0, 0, 0, 0, 0, 0, 0, 0, 0, 0, 0, 0, 0, 0, 0, 0, 0, 0, 0, 0, 0, 0, 0, 0, 0, 0, 0, 0, 0, 0, 0, 0, 0, 0, 0, 0, 0, 0, 0, 0, 0, 0, 0, 0, 0, 0, 0, 0, 0, 0, 0, 0, 0, 0, 0, 0, 0, 0, 0, 0, 0, 0, 0, 0, 0, 0, 0, 0, 1, 1, 1, 1, 1, 1, 1, 1, 1, 0, 0, 0, 0, 0, 0, 0, 0, 0, 0, 0, 0, 0, 0, 0, 0, 0, 0, 0, 1, 1, 1, 1, 1, 1, 1, 1, 1, 1, 1, 1, 0, 0, 0, 0, 0, 0, 0, 1, 0, 0, 0, 1, 0, 1, 1, 0, 0, 0, 1, 0, 0, 0, 1, 0])
_uv = me_cube_003.uv_layers.new(name='UVMap')
_uv.uv.foreach_set('vector', [0.5736, 0.125, 0.625, 0.125, 0.625, 0.25, 0.5736, 0.25, 0.5736, 0.375, 0.625, 0.375, 0.625, 0.5, 0.5736, 0.5, 0.5736, 0.625, 0.625, 0.625, 0.625, 0.75, 0.5736, 0.75, 0.5736, 0.875, 0.625, 0.875, 0.625, 1.0, 0.5736, 1.0, 0.25, 0.625, 0.375, 0.625, 0.375, 0.75, 0.25, 0.75, 0.625, 0.75, 0.625, 0.625, 0.625, 0.625, 0.625, 0.75, 0.625, 0.625, 0.625, 0.5, 0.625, 0.5, 0.625, 0.625, 0.25, 0.5, 0.375, 0.5, 0.375, 0.625, 0.25, 0.625, 0.5736, 0.5, 0.625, 0.5, 0.625, 0.625, 0.5736, 0.625, 0.5736, 0.0, 0.625, 0.0, 0.625, 0.125, 0.5736, 0.125, 0.125, 0.5, 0.25, 0.5, 0.25, 0.625, 0.125, 0.625, 0.875, 0.5, 0.875, 0.5, 0.75, 0.5, 0.75, 0.5, 0.625, 0.5, 0.625, 0.5, 0.625, 0.625, 0.625, 0.625, 0.125, 0.625, 0.25, 0.625, 0.25, 0.75, 0.125, 0.75, 0.5736, 0.75, 0.625, 0.75, 0.625, 0.875, 0.5736, 0.875, 0.5736, 0.25, 0.625, 0.25, 0.625, 0.375, 0.5736, 0.375, 0.75, 0.625, 0.875, 0.625, 0.875, 0.75, 0.75, 0.75, 0.75, 0.5, 0.875, 0.5, 0.875, 0.625, 0.75, 0.625, 0.625, 0.5, 0.75, 0.5, 0.75, 0.625, 0.625, 0.625, 0.625, 0.625, 0.75, 0.625, 0.75, 0.75, 0.625, 0.75, 0.625, 0.375, 0.625, 0.25, 0.625, 0.25, 0.625, 0.375, 0.625, 0.125, 0.625, 0.0, 0.625, 0.0, 0.625, 0.125, 0.875, 0.75, 0.875, 0.75, 0.875, 0.625, 0.875, 0.625, 0.625, 0.5, 0.625, 0.375, 0.625, 0.375, 0.625, 0.5, 0.625, 1.0, 0.625, 0.875, 0.625, 0.875, 0.625, 1.0, 0.625, 0.25, 0.625, 0.125, 0.625, 0.125, 0.625, 0.25, 0.625, 0.125, 0.625, 0.0, 0.625, 0.0, 0.625, 0.125, 0.625, 0.625, 0.625, 0.5, 0.625, 0.5, 0.625, 0.625, 0.625, 0.5, 0.625, 0.375, 0.625, 0.375, 0.625, 0.5, 0.625, 0.875, 0.625, 0.75, 0.625, 0.75, 0.625, 0.875, 0.625, 0.375, 0.625, 0.25, 0.625, 0.25, 0.625, 0.375, 0.625, 0.75, 0.625, 0.625, 0.625, 0.625, 0.625, 0.75, 0.625, 0.875, 0.625, 0.75, 0.625, 0.75, 0.625, 0.875, 0.625, 0.75, 0.625, 0.75, 0.75, 0.75, 0.75, 0.75, 0.625, 0.25, 0.625, 0.125, 0.625, 0.125, 0.625, 0.25, 0.75, 0.5, 0.75, 0.5, 0.625, 0.5, 0.625, 0.5, 0.625, 0.625, 0.625, 0.625, 0.625, 0.75, 0.625, 0.75, 0.625, 1.0, 0.625, 0.875, 0.625, 0.875, 0.625, 1.0, 0.75, 0.75, 0.75, 0.75, 0.875, 0.75, 0.875, 0.75, 0.4143, 0.25, 0.4514, 0.25, 0.4514, 0.375, 0.4143, 0.375, 0.4143, 0.75, 0.4514, 0.75, 0.4514, 0.875, 0.4143, 0.875, 0.4143, 0.0, 0.4514, 0.0, 0.4514, 0.125, 0.4143, 0.125, 0.4143, 0.5, 0.4514, 0.5, 0.4514, 0.625, 0.4143, 0.625, 0.4143, 0.875, 0.4514, 0.875, 0.4514, 1.0, 0.4143, 1.0, 0.4143, 0.625, 0.4514, 0.625, 0.4514, 0.75, 0.4143, 0.75, 0.4143, 0.375, 0.4514, 0.375, 0.4514, 0.5, 0.4143, 0.5, 0.4143, 0.125, 0.4514, 0.125, 0.4514, 0.25, 0.4143, 0.25, 0.375, 0.125, 0.3972, 0.125, 0.3972, 0.25, 0.375, 0.25, 0.375, 0.375, 0.3972, 0.375, 0.3972, 0.5, 0.375, 0.5, 0.375, 0.625, 0.3972, 0.625, 0.3972, 0.75, 0.375, 0.75, 0.375, 0.875, 0.3972, 0.875, 0.3972, 1.0, 0.375, 1.0, 0.375, 0.5, 0.3972, 0.5, 0.3972, 0.625, 0.375, 0.625, 0.375, 0.0, 0.3972, 0.0, 0.3972, 0.125, 0.375, 0.125, 0.375, 0.75, 0.3972, 0.75, 0.3972, 0.875, 0.375, 0.875, 0.375, 0.25, 0.3972, 0.25, 0.3972, 0.375, 0.375, 0.375, 0.5564, 0.25, 0.5736, 0.25, 0.5736, 0.375, 0.5564, 0.375, 0.5564, 0.75, 0.5736, 0.75, 0.5736, 0.875, 0.5564, 0.875, 0.5564, -0.001683, 0.5736, 0.0, 0.5736, 0.125, 0.5564, 0.125, 0.5564, 0.5, 0.5736, 0.5, 0.5736, 0.625, 0.5564, 0.625, 0.5564, 0.875, 0.5736, 0.875, 0.5736, 1.0, 0.5564, 1.002, 0.5564, 0.625, 0.5736, 0.625, 0.5736, 0.75, 0.5564, 0.75, 0.5564, 0.375, 0.5736, 0.375, 0.5736, 0.5, 0.5564, 0.5, 0.5564, 0.125, 0.5736, 0.125, 0.5736, 0.25, 0.5564, 0.25, 0.3972, 0.125, 0.4143, 0.125, 0.4143, 0.25, 0.3972, 0.25, 0.6181, 0.5, 0.6184, 0.375, 0.6119, 0.375, 0.6113, 0.5, 0.3972, 0.625, 0.4143, 0.625, 0.4143, 0.75, 0.3972, 0.75, 0.3972, 0.875, 0.4143, 0.875, 0.4143, 1.0, 0.3972, 1.0, 0.3972, 0.5, 0.4143, 0.5, 0.4143, 0.625, 0.3972, 0.625, 0.3972, 0.0, 0.4143, 0.0, 0.4143, 0.125, 0.3972, 0.125, 0.3972, 0.75, 0.4143, 0.75, 0.4143, 0.875, 0.3972, 0.875, 0.6172, 0.5, 0.6181, 0.5, 0.6113, 0.5, 0.6094, 0.5, 0.875, 0.625, 0.875, 0.5, 0.875, 0.5, 0.875, 0.625, 0.75, 0.5, 0.625, 0.5, 0.625, 0.5, 0.75, 0.5, 0.625, 0.625, 0.625, 0.75, 0.625, 0.75, 0.625, 0.625, 0.75, 0.75, 0.875, 0.75, 0.875, 0.75, 0.75, 0.75, 0.875, 0.75, 0.875, 0.625, 0.875, 0.625, 0.875, 0.75, 0.625, 0.5, 0.625, 0.625, 0.625, 0.625, 0.625, 0.5, 0.875, 0.5, 0.75, 0.5, 0.75, 0.5, 0.875, 0.5, 0.625, 0.75, 0.75, 0.75, 0.75, 0.75, 0.625, 0.75, 0.625, 0.125, 0.625, 0.25, 0.625, 0.25, 0.625, 0.125, 0.625, 0.375, 0.625, 0.5, 0.625, 0.5, 0.625, 0.375, 0.625, 0.625, 0.625, 0.75, 0.625, 0.75, 0.625, 0.625, 0.625, 0.875, 0.625, 1.0, 0.625, 1.0, 0.625, 0.875, 0.625, 0.0, 0.625, 0.125, 0.625, 0.125, 0.625, 0.0, 0.625, 0.5, 0.625, 0.625, 0.625, 0.625, 0.625, 0.5, 0.625, 0.25, 0.625, 0.375, 0.625, 0.375, 0.625, 0.25, 0.625, 0.75, 0.625, 0.875, 0.625, 0.875, 0.625, 0.75, 0.625, -3.553e-05, 0.625, 0.125, 0.625, 0.125, 0.625, 0.0, 0.625, 0.375, 0.625, 0.25, 0.625, 0.25, 0.625, 0.375, 0.625, 0.875, 0.625, 1.0, 0.625, 1.0, 0.625, 0.875, 0.625, 0.625, 0.625, 0.5, 0.625, 0.5, 0.625, 0.625, 0.625, 0.625, 0.625, 0.75, 0.625, 0.75, 0.625, 0.625, 0.625, 0.125, 0.625, 0.0, 0.625, 0.0, 0.625, 0.125, 0.625, 0.375, 0.625, 0.5, 0.625, 0.5, 0.625, 0.375, 0.625, 0.75, 0.625, 0.875, 0.625, 0.875, 0.625, 0.75, 0.625, 1.0, 0.625, 0.875, 0.625, 0.875, 0.625, 1.0, 0.625, 0.25, 0.625, 0.125, 0.625, 0.125, 0.625, 0.25, 0.625, 0.875, 0.625, 0.75, 0.625, 0.75, 0.625, 0.875, 0.625, 0.5, 0.625, 0.375, 0.625, 0.375, 0.625, 0.5, 0.625, 0.125, 0.625, 0.0, 0.625, 0.0, 0.625, 0.125, 0.625, 0.375, 0.625, 0.25, 0.625, 0.25, 0.625, 0.375, 0.625, 0.625, 0.625, 0.5, 0.625, 0.5, 0.625, 0.625, 0.625, 0.75, 0.625, 0.625, 0.625, 0.625, 0.625, 0.75, 0.875, 0.625, 0.875, 0.625, 0.875, 0.5, 0.875, 0.5, 0.875, 0.625, 0.875, 0.625, 0.875, 0.5, 0.875, 0.5, 0.75, 0.75, 0.75, 0.75, 0.875, 0.75, 0.875, 0.75, 0.625, 0.625, 0.625, 0.625, 0.625, 0.75, 0.625, 0.75, 0.75, 0.5, 0.75, 0.5, 0.625, 0.5, 0.625, 0.5, 0.625, 0.75, 0.625, 0.75, 0.75, 0.75, 0.75, 0.75, 0.875, 0.75, 0.875, 0.75, 0.875, 0.625, 0.875, 0.625, 0.625, 0.5, 0.625, 0.5, 0.625, 0.625, 0.625, 0.625, 0.875, 0.5, 0.875, 0.5, 0.75, 0.5, 0.75, 0.5, 0.875, 0.5, 0.875, 0.5, 0.75, 0.5, 0.75, 0.5, 0.625, 0.5, 0.625, 0.5, 0.625, 0.625, 0.625, 0.625, 0.875, 0.75, 0.875, 0.75, 0.875, 0.625, 0.875, 0.625, 0.625, 0.75, 0.625, 0.75, 0.75, 0.75, 0.75, 0.75, 0.75, 0.5, 0.75, 0.5, 0.625, 0.5, 0.625, 0.5, 0.625, 0.625, 0.625, 0.625, 0.625, 0.75, 0.625, 0.75, 0.75, 0.75, 0.75, 0.75, 0.875, 0.75, 0.875, 0.75, 0.875, 0.625, 0.875, 0.625, 0.875, 0.5, 0.875, 0.5, 0.625, 0.25, 0.625, 0.125, 0.625, 0.125, 0.625, 0.25, 0.6178, 0.375, 0.6172, 0.5, 0.6094, 0.5, 0.6107, 0.375, 0.625, 0.75, 0.625, 0.625, 0.625, 0.625, 0.625, 0.75, 0.625, 1.0, 0.625, 0.875, 0.625, 0.875, 0.625, 1.0, 0.625, 0.125, 0.625, 0.0, 0.625, 0.0, 0.625, 0.125, 0.625, 0.625, 0.625, 0.5, 0.625, 0.5, 0.625, 0.625, 0.6172, 0.25, 0.6178, 0.375, 0.6107, 0.375, 0.6094, 0.25, 0.625, 0.875, 0.625, 0.75, 0.625, 0.75, 0.625, 0.875, 0.625, 0.875, 0.625, 0.75, 0.625, 0.75, 0.625, 0.875, 0.625, 0.25, 0.625, 0.125, 0.625, 0.125, 0.625, 0.25, 0.625, 0.5, 0.625, 0.625, 0.625, 0.625, 0.625, 0.5, 0.625, 0.5, 0.625, 0.375, 0.625, 0.375, 0.625, 0.5, 0.625, 0.75, 0.625, 0.625, 0.625, 0.625, 0.625, 0.75, 0.625, 0.25, 0.625, 0.375, 0.625, 0.375, 0.625, 0.25, 0.625, 0.125, 0.625, 0.25, 0.625, 0.25, 0.625, 0.125, 0.625, 1.0, 0.625, 0.875, 0.625, 0.875, 0.625, 1.0, 0.625, 0.125, 0.625, 0.25, 0.625, 0.25, 0.625, 0.125, 0.625, 0.25, 0.625, 0.375, 0.625, 0.375, 0.625, 0.25, 0.625, 0.5, 0.625, 0.625, 0.625, 0.625, 0.625, 0.5, 0.625, 0.75, 0.625, 0.875, 0.625, 0.875, 0.625, 0.75, 0.625, 0.375, 0.625, 0.5, 0.625, 0.5, 0.625, 0.375, 0.625, 0.625, 0.625, 0.75, 0.625, 0.75, 0.625, 0.625, 0.625, 0.875, 0.625, 1.0, 0.625, 1.0, 0.625, 0.875, 0.625, 0.0, 0.625, 0.125, 0.625, 0.125, 0.625, -3.553e-05, 0.4514, 0.125, 0.5564, 0.125, 0.5564, 0.25, 0.4514, 0.25, 0.4514, 0.375, 0.5564, 0.375, 0.5564, 0.5, 0.4514, 0.5, 0.4514, 0.625, 0.5564, 0.625, 0.5564, 0.75, 0.4514, 0.75, 0.4514, 0.875, 0.5564, 0.875, 0.5564, 1.002, 0.4514, 1.0, 0.4514, 0.5, 0.5564, 0.5, 0.5564, 0.625, 0.4514, 0.625, 0.4514, 0.0, 0.5564, -0.001683, 0.5564, 0.125, 0.4514, 0.125, 0.4514, 0.75, 0.5564, 0.75, 0.5564, 0.875, 0.4514, 0.875, 0.4514, 0.25, 0.5564, 0.25, 0.5564, 0.375, 0.4514, 0.375, 0.6184, 0.375, 0.6181, 0.25, 0.6113, 0.25, 0.6119, 0.375, 0.6181, 0.25, 0.6172, 0.25, 0.6094, 0.25, 0.6113, 0.25, 0.5846, 0.25, 0.5853, 0.375, 0.5599, 0.375, 0.5599, 0.25, 0.5599, 0.25, 0.5599, 0.375, 0.5516, 0.375, 0.5526, 0.25, 0.5526, 0.25, 0.5516, 0.375, 0.5086, 0.375, 0.5103, 0.2504, 0.5103, 0.2504, 0.5086, 0.375, 0.4514, 0.375, 0.452, 0.25, 0.452, 0.25, 0.4514, 0.375, 0.4209, 0.375, 0.422, 0.25, 0.422, 0.25, 0.4209, 0.375, 0.3972, 0.375, 0.3972, 0.25, 0.5853, 0.375, 0.5846, 0.5, 0.5599, 0.5, 0.5599, 0.375, 0.5599, 0.375, 0.5599, 0.5, 0.5526, 0.5, 0.5516, 0.375, 0.5516, 0.375, 0.5526, 0.5, 0.5103, 0.4996, 0.5086, 0.375, 0.5086, 0.375, 0.5103, 0.4996, 0.452, 0.5, 0.4514, 0.375, 0.4514, 0.375, 0.452, 0.5, 0.422, 0.5, 0.4209, 0.375, 0.4209, 0.375, 0.422, 0.5, 0.3972, 0.5, 0.3972, 0.375, 0.5846, 0.5, 0.588, 0.5, 0.5648, 0.5, 0.5599, 0.5, 0.5599, 0.5, 0.5648, 0.5, 0.558, 0.5061, 0.5526, 0.5, 0.5526, 0.5, 0.558, 0.5061, 0.5176, 0.5075, 0.5103, 0.4996, 0.5103, 0.4996, 0.5176, 0.5075, 0.4646, 0.5059, 0.452, 0.5, 0.452, 0.5, 0.4646, 0.5059, 0.4366, 0.5056, 0.422, 0.5, 0.422, 0.5, 0.4366, 0.5056, 0.4143, 0.5, 0.3972, 0.5, 0.588, 0.5, 0.5883, 0.375, 0.5648, 0.375, 0.5648, 0.5, 0.5648, 0.5, 0.5648, 0.375, 0.5619, 0.375, 0.558, 0.5061, 0.558, 0.5061, 0.5619, 0.375, 0.5193, 0.375, 0.5176, 0.5075, 0.5176, 0.5075, 0.5193, 0.375, 0.462, 0.375, 0.4646, 0.5059, 0.4646, 0.5059, 0.462, 0.375, 0.4356, 0.375, 0.4366, 0.5056, 0.4366, 0.5056, 0.4356, 0.375, 0.4143, 0.375, 0.4143, 0.5, 0.5883, 0.375, 0.588, 0.25, 0.5648, 0.25, 0.5648, 0.375, 0.5648, 0.375, 0.5648, 0.25, 0.558, 0.2439, 0.5619, 0.375, 0.5619, 0.375, 0.558, 0.2439, 0.5176, 0.2425, 0.5193, 0.375, 0.5193, 0.375, 0.5176, 0.2425, 0.4646, 0.2441, 0.462, 0.375, 0.462, 0.375, 0.4646, 0.2441, 0.4366, 0.2444, 0.4356, 0.375, 0.4356, 0.375, 0.4366, 0.2444, 0.4143, 0.25, 0.4143, 0.375, 0.588, 0.25, 0.5846, 0.25, 0.5599, 0.25, 0.5648, 0.25, 0.5648, 0.25, 0.5599, 0.25, 0.5526, 0.25, 0.558, 0.2439, 0.558, 0.2439, 0.5526, 0.25, 0.5103, 0.2504, 0.5176, 0.2425, 0.5176, 0.2425, 0.5103, 0.2504, 0.452, 0.25, 0.4646, 0.2441, 0.4646, 0.2441, 0.452, 0.25, 0.422, 0.25, 0.4366, 0.2444, 0.4366, 0.2444, 0.422, 0.25, 0.3972, 0.25, 0.4143, 0.25, 0.6231, 0.2497, 0.6228, 0.2498, 0.6172, 0.25, 0.6181, 0.25, 0.6232, 0.375, 0.6231, 0.2497, 0.6181, 0.25, 0.6184, 0.375, 0.6228, 0.2498, 0.623, 0.375, 0.6178, 0.375, 0.6172, 0.25, 0.623, 0.375, 0.6228, 0.5002, 0.6172, 0.5, 0.6178, 0.375, 0.6228, 0.5002, 0.6231, 0.5003, 0.6181, 0.5, 0.6172, 0.5, 0.6231, 0.5003, 0.6232, 0.375, 0.6184, 0.375, 0.6181, 0.5, 0.6113, 0.25, 0.6094, 0.25, 0.5846, 0.25, 0.588, 0.25, 0.6119, 0.375, 0.6113, 0.25, 0.588, 0.25, 0.5883, 0.375, 0.6113, 0.5, 0.6119, 0.375, 0.5883, 0.375, 0.588, 0.5, 0.6094, 0.5, 0.6113, 0.5, 0.588, 0.5, 0.5846, 0.5, 0.6107, 0.375, 0.6094, 0.5, 0.5846, 0.5, 0.5853, 0.375, 0.6094, 0.25, 0.6107, 0.375, 0.5853, 0.375, 0.5846, 0.25, 0.625, 0.5, 0.625, 0.375, 0.6232, 0.375, 0.6231, 0.5003, 0.625, 0.5, 0.625, 0.5, 0.6231, 0.5003, 0.6228, 0.5002, 0.625, 0.375, 0.625, 0.5, 0.6228, 0.5002, 0.623, 0.375, 0.625, 0.25, 0.625, 0.375, 0.623, 0.375, 0.6228, 0.2498, 0.625, 0.375, 0.625, 0.25, 0.6231, 0.2497, 0.6232, 0.375, 0.625, 0.25, 0.625, 0.25, 0.6228, 0.2498, 0.6231, 0.2497])
me_cube_003.materials.append(mat_metal)
me_cube_003.materials.append(mat_grip)
me_cube_003.update()

# ---- objects
ob_cube = bpy.data.objects.new('Cube', me_cube_001)
ob_cube_001 = bpy.data.objects.new('Cube.001', me_cube_002)
ob_cube_002 = bpy.data.objects.new('Cube.002', me_cube_003)

# ---- transforms, parenting, visibility, modifiers, constraints
ob_cube.location = (0.0, 0.0, 0.0)
ob_cube_001.location = (0.0, 0.0, 0.0)
ob_cube_001.scale = (0.2328, 1.0, 1.0)
ob_cube_002.location = (0.0, 0.0, 0.04531)

# ---- collection membership
col_collection.objects.link(ob_cube)
col_collection.objects.link(ob_cube_001)
col_collection.objects.link(ob_cube_002)

# ---- scene / render settings (as saved in the file)
scene.frame_start = 1; scene.frame_end = 250; scene.frame_set(1)
scene.render.engine = 'BLENDER_EEVEE_NEXT'
scene.render.bake_bias = 0.0
scene.render.bake_samples = 0
scene.cycles.sampling_pattern = 'TABULATED_SOBOL'
scene.eevee.use_volume_custom_range = False
bpy.context.view_layer.update()

# ---- added for rendering (the .blend has no active camera and no usable light): camera, sun
cam_auto = bpy.data.cameras.new('AutoCamera')
cam_auto.lens = 50.0
cam_auto.sensor_width = 36.0
cam_auto.clip_end = 1000.0
ob_auto_camera = bpy.data.objects.new('AutoCamera', cam_auto)
scene.collection.objects.link(ob_auto_camera)
ob_auto_camera.location = (0.988775, -1.18653, 1.31434)
ob_auto_camera.rotation_euler = (1.09748, -7.21219e-08, 0.694738)
scene.camera = ob_auto_camera
light_auto_sun = bpy.data.lights.new('AutoSun', 'SUN')
light_auto_sun.energy = 3.0
light_auto_sun.angle = 0.0523599
ob_auto_sun = bpy.data.objects.new('AutoSun', light_auto_sun)
scene.collection.objects.link(ob_auto_sun)
ob_auto_sun.rotation_euler = (0.872665, 0.174533, 0.523599)
bpy.context.view_layer.update()
